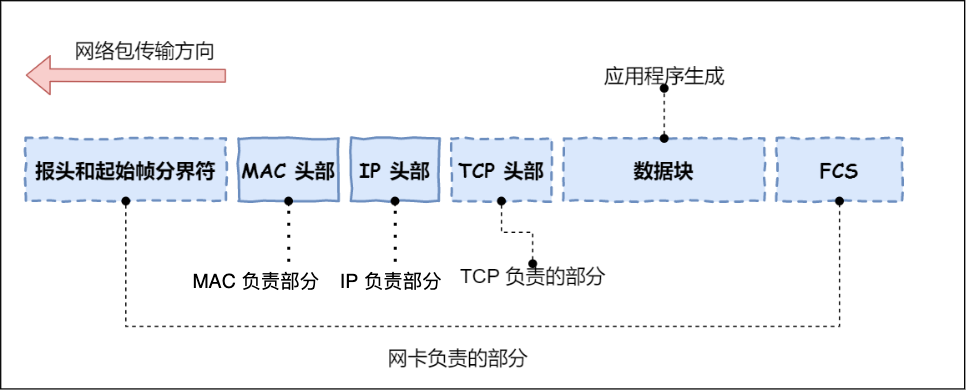

The diagram above was exported from draw.io. Its source (the exported page's mxGraphModel, read from the mxfile embedded in the PNG):
<mxGraphModel dx="1426" dy="711" grid="1" gridSize="10" guides="1" tooltips="1" connect="1" arrows="1" fold="1" page="1" pageScale="1" pageWidth="827" pageHeight="1169" math="0" shadow="0">
  <root>
    <mxCell id="0" />
    <mxCell id="1" parent="0" />
    <mxCell id="JonYaJ7r1galOTW0Igp0-1" value="" style="shape=image;verticalLabelPosition=bottom;labelBackgroundColor=default;verticalAlign=top;aspect=fixed;imageAspect=0;image=https://cdn.jsdelivr.net/gh/xiaolincoder/ImageHost/%E8%AE%A1%E7%AE%97%E6%9C%BA%E7%BD%91%E7%BB%9C/%E9%94%AE%E5%85%A5%E7%BD%91%E5%9D%80%E8%BF%87%E7%A8%8B/22.jpg;" vertex="1" parent="1">
      <mxGeometry x="160" y="310" width="643.81" height="260" as="geometry" />
    </mxCell>
    <mxCell id="JonYaJ7r1galOTW0Igp0-2" value="" style="rounded=0;whiteSpace=wrap;html=1;strokeColor=none;" vertex="1" parent="1">
      <mxGeometry x="330" y="447" width="120" height="60" as="geometry" />
    </mxCell>
    <mxCell id="JonYaJ7r1galOTW0Igp0-3" value="" style="endArrow=none;dashed=1;html=1;dashPattern=1 3;strokeWidth=2;rounded=0;" edge="1" parent="1">
      <mxGeometry width="50" height="50" relative="1" as="geometry">
        <mxPoint x="423" y="450" as="sourcePoint" />
        <mxPoint x="423" y="490" as="targetPoint" />
      </mxGeometry>
    </mxCell>
    <mxCell id="JonYaJ7r1galOTW0Igp0-4" value="IP 负责部分" style="text;html=1;align=center;verticalAlign=middle;resizable=0;points=[];autosize=1;strokeColor=none;fillColor=none;fontSize=13;" vertex="1" parent="1">
      <mxGeometry x="380" y="487" width="80" height="20" as="geometry" />
    </mxCell>
    <mxCell id="JonYaJ7r1galOTW0Igp0-5" value="" style="endArrow=none;dashed=1;html=1;dashPattern=1 3;strokeWidth=2;rounded=0;" edge="1" parent="1">
      <mxGeometry width="50" height="50" relative="1" as="geometry">
        <mxPoint x="352" y="450" as="sourcePoint" />
        <mxPoint x="352" y="490" as="targetPoint" />
      </mxGeometry>
    </mxCell>
    <mxCell id="JonYaJ7r1galOTW0Igp0-6" value="MAC 负责部分" style="text;html=1;align=center;verticalAlign=middle;resizable=0;points=[];autosize=1;strokeColor=none;fillColor=none;fontSize=13;" vertex="1" parent="1">
      <mxGeometry x="280" y="487" width="100" height="20" as="geometry" />
    </mxCell>
  </root>
</mxGraphModel>